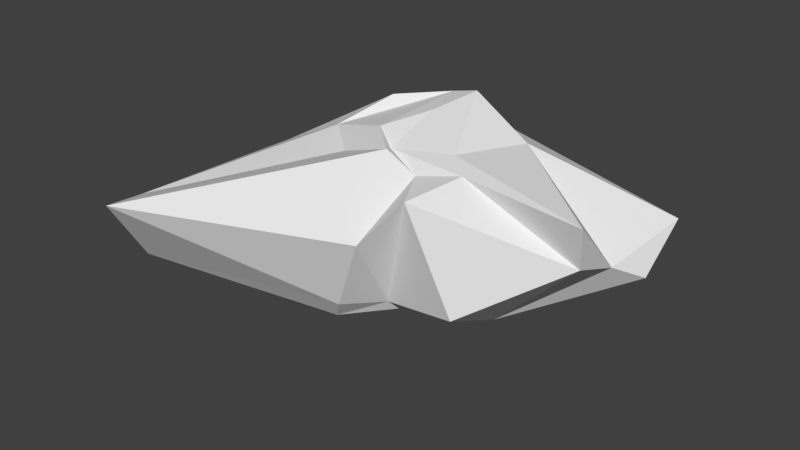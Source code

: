 # Source: rock4.blend  (saved by Blender 2.79.0; exported with 4.5.12 LTS)
import bpy
from mathutils import Matrix  # noqa: F401  (used for matrix-valued properties, if any)

bpy.ops.wm.read_factory_settings(use_empty=True)
scene = bpy.context.scene
scene.name = 'Scene'

# ---- collections
col_collection_1 = bpy.data.collections.new('Collection 1'); scene.collection.children.link(col_collection_1)

# ---- world
world_world = bpy.data.worlds.new('World'); scene.world = world_world
world_world.color = (0.05088, 0.05088, 0.05088)
world_world.use_sun_shadow = False
world_world.sun_shadow_jitter_overblur = 0.0
world_world.cycles.sampling_method = 'MANUAL'

# ---- meshes
me_icosphere = bpy.data.meshes.new('Icosphere')
me_icosphere.from_pydata([(-1.322, -1.212, -1.491), (1.359, -1.283, -0.7007), (-0.05192, -1.585, -0.8818), (-1.683, 0.2802, -1.069), (-0.8687, 1.787, -1.175), (2.758, 0.5687, -0.4407), (0.4106, -0.7414, 0.6199), (-0.8716, -0.5438, 0.5141), (-0.8965, 0.4166, 0.9726), (0.4083, 1.258, 0.5629), (2.638, -0.751, 0.6693), (-0.05069, 0.145, 1.049), (-0.2322, -1.431, -1.17), (0.5945, -0.472, -1.144), (0.2272, -1.014, -0.9971), (1.312, -0.3398, -1.143), (0.5828, 0.03531, -1.354), (-1.83, -1.373, -1.238), (-2.132, -2.685, -0.4641), (-0.8841, -0.6314, -1.593), (-1.7, 0.9077, -1.115), (0.1256, 1.631, -1.494), (2.566, -0.6157, 0.1007), (2.537, 0.1471, -0.2026), (0.3887, -1.751, 0.1162), (0.724, -1.322, 0.5981), (-2.307, -2.529, 0.2235), (-1.869, -3.355, 0.5087), (-0.92, 2.194, 0.1121), (-2.675, 0.3017, -0.07737), (2.737, 1.3, 0.03472), (-0.3198, 2.205, 0.04136), (1.01, -0.6585, 0.7593), (-0.01965, -0.7408, 0.8393), (-1.442, -0.03951, 0.5634), (-0.2457, 1.405, 0.8483), (1.063, 0.5566, 0.7804), (-0.1187, -0.5577, 0.7608), (0.6966, -0.3782, 0.8355), (-0.4571, -0.3429, 0.8904), (-0.1812, 0.7398, 1.092), (0.2001, 0.7034, 1.197)], [], [(0, 13, 12), (1, 13, 15), (0, 12, 17), (0, 17, 19), (0, 19, 16), (1, 15, 22), (2, 14, 24), (3, 18, 26), (4, 20, 28), (5, 21, 30), (1, 22, 25), (2, 24, 27), (3, 26, 29), (4, 28, 31), (5, 30, 23), (6, 32, 37), (7, 33, 39), (8, 34, 40), (9, 35, 41), (10, 36, 38), (38, 41, 11), (38, 36, 41), (36, 9, 41), (41, 40, 11), (41, 35, 40), (35, 8, 40), (40, 39, 11), (40, 34, 39), (34, 7, 39), (39, 37, 11), (39, 33, 37), (33, 6, 37), (37, 38, 11), (37, 32, 38), (32, 10, 38), (23, 36, 10), (23, 30, 36), (30, 9, 36), (31, 35, 9), (31, 28, 35), (28, 8, 35), (29, 34, 8), (29, 26, 34), (26, 7, 34), (27, 33, 7), (27, 24, 33), (24, 6, 33), (25, 32, 6), (25, 22, 32), (22, 10, 32), (30, 31, 9), (30, 21, 31), (21, 4, 31), (28, 29, 8), (28, 20, 29), (20, 3, 29), (26, 27, 7), (26, 18, 27), (18, 2, 27), (24, 25, 6), (24, 14, 25), (14, 1, 25), (22, 23, 10), (22, 15, 23), (15, 5, 23), (16, 21, 5), (16, 19, 21), (19, 4, 21), (19, 20, 4), (19, 17, 20), (17, 3, 20), (17, 18, 3), (17, 12, 18), (12, 2, 18), (15, 16, 5), (15, 13, 16), (13, 0, 16), (12, 14, 2), (12, 13, 14), (13, 1, 14)])
me_icosphere.use_remesh_preserve_volume = False
me_icosphere.use_remesh_preserve_attributes = False
me_icosphere.use_mirror_vertex_groups = False
me_icosphere.update()

# ---- objects
ob_icosphere = bpy.data.objects.new('Icosphere', me_icosphere)

# ---- transforms, parenting, visibility, modifiers, constraints
ob_icosphere.location = (0.0, 0.0, 0.0)
ob_icosphere.lineart.crease_threshold = 0.0

# ---- collection membership
col_collection_1.objects.link(ob_icosphere)

# ---- scene / render settings (as saved in the file)
scene.frame_start = 1; scene.frame_end = 250; scene.frame_set(1)
scene.render.engine = 'BLENDER_EEVEE_NEXT'
scene.render.resolution_percentage = 50
scene.render.dither_intensity = 0.0
scene.cycles.use_denoising = False
scene.cycles.samples = 128
scene.cycles.sampling_pattern = 'TABULATED_SOBOL'
scene.cycles.use_adaptive_sampling = False
scene.cycles.use_light_tree = False
scene.cycles.blur_glossy = 0.0
scene.cycles.sample_clamp_indirect = 0.0
scene.view_settings.view_transform = 'Standard'
bpy.context.view_layer.update()

# ---- added for rendering (the .blend has no active camera and no usable light): camera, sun
cam_auto = bpy.data.cameras.new('AutoCamera')
cam_auto.lens = 50.0
cam_auto.sensor_width = 36.0
cam_auto.clip_end = 1000.0
ob_auto_camera = bpy.data.objects.new('AutoCamera', cam_auto)
scene.collection.objects.link(ob_auto_camera)
ob_auto_camera.location = (7.683, -9.74474, 5.9155)
ob_auto_camera.rotation_euler = (1.09748, -7.21219e-08, 0.694738)
scene.camera = ob_auto_camera
light_auto_sun = bpy.data.lights.new('AutoSun', 'SUN')
light_auto_sun.energy = 3.0
light_auto_sun.angle = 0.0523599
ob_auto_sun = bpy.data.objects.new('AutoSun', light_auto_sun)
scene.collection.objects.link(ob_auto_sun)
ob_auto_sun.rotation_euler = (0.872665, 0.174533, 0.523599)
bpy.context.view_layer.update()
